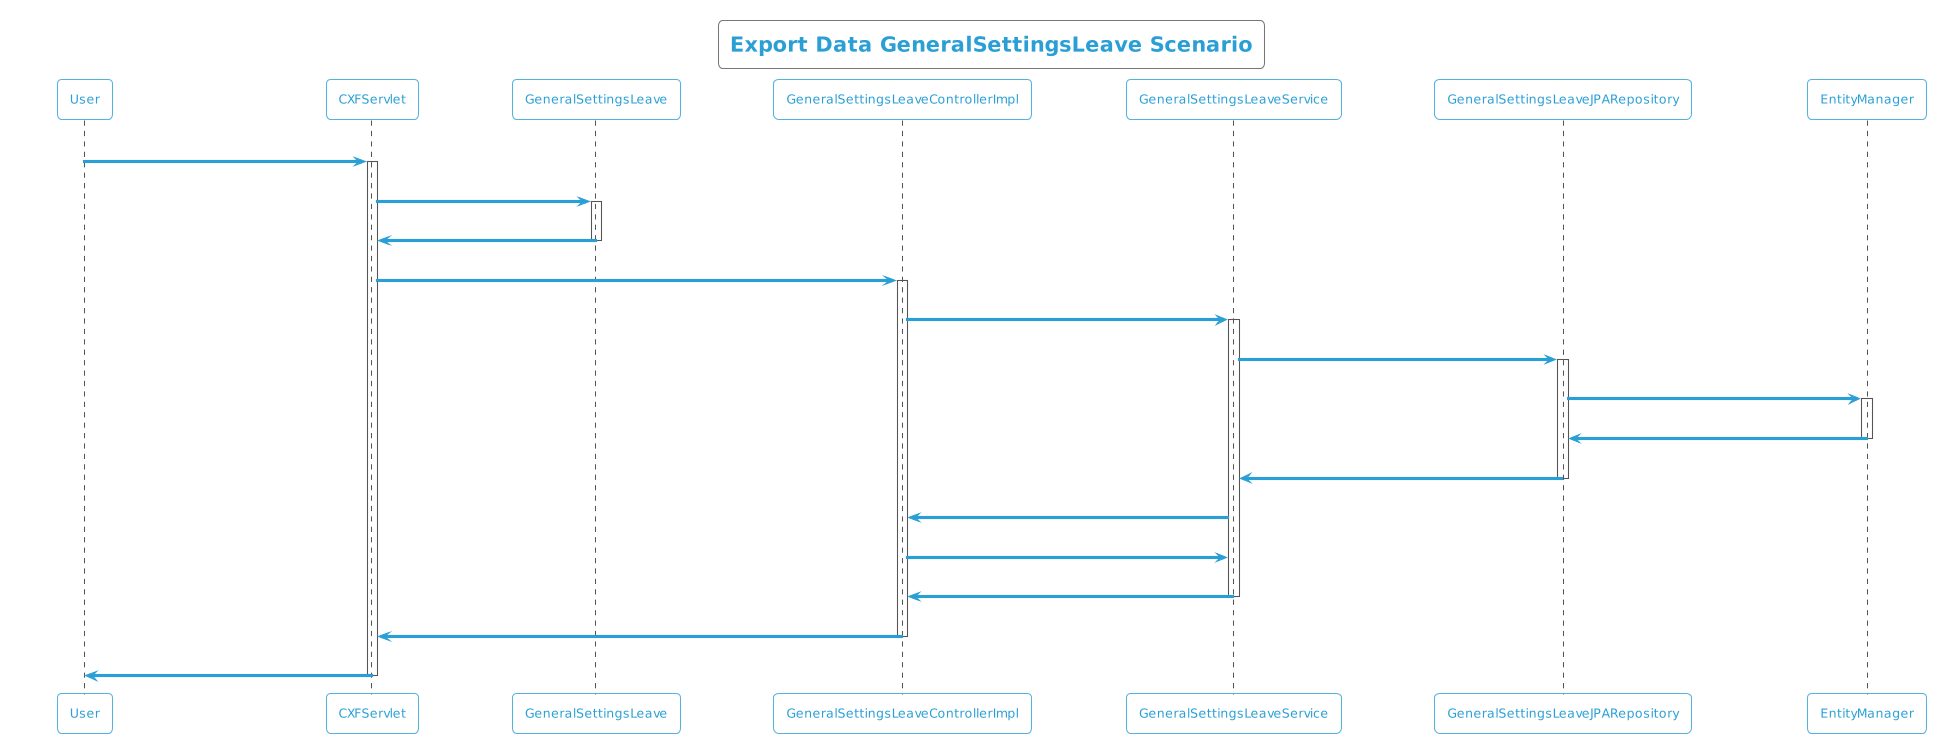

The diagram above was rendered by PlantUML. Its source (embedded in the PNG):
@startuml
!theme cyborg-outline
title Export Data GeneralSettingsLeave Scenario
participant User
User -> CXFServlet: GeneralSettingsLeave
activate CXFServlet
CXFServlet -> GeneralSettingsLeave: << export >>
activate GeneralSettingsLeave
GeneralSettingsLeave -> CXFServlet: << instance >>
deactivate GeneralSettingsLeave
CXFServlet -> GeneralSettingsLeaveControllerImpl: export(:GeneralSettingsLeave)
activate GeneralSettingsLeaveControllerImpl
GeneralSettingsLeaveControllerImpl -> GeneralSettingsLeaveService: search(:GeneralSettingsLeave)
activate GeneralSettingsLeaveService
GeneralSettingsLeaveService -> GeneralSettingsLeaveJPARepository: search(:GeneralSettingsLeave)
activate GeneralSettingsLeaveJPARepository
GeneralSettingsLeaveJPARepository -> EntityManager: save(:GeneralSettingsLeave)
activate EntityManager
EntityManager -> GeneralSettingsLeaveJPARepository: << persisted GeneralSettingsLeave >>
deactivate EntityManager
GeneralSettingsLeaveJPARepository -> GeneralSettingsLeaveService: << persisted GeneralSettingsLeave >>
deactivate GeneralSettingsLeaveJPARepository
GeneralSettingsLeaveService -> GeneralSettingsLeaveControllerImpl: response(:List<GeneralSettingsLeave>)
GeneralSettingsLeaveControllerImpl -> GeneralSettingsLeaveService: export(:GeneralSettingsLeave)
GeneralSettingsLeaveService -> GeneralSettingsLeaveControllerImpl: << persisted GeneralSettingsLeave.xlsx >>
deactivate GeneralSettingsLeaveService
GeneralSettingsLeaveControllerImpl -> CXFServlet: << persisted GeneralSettingsLeave.xlsx >>
deactivate GeneralSettingsLeaveControllerImpl
CXFServlet -> User: marshalled GeneralSettingsLeave XML
deactivate CXFServlet
@enduml